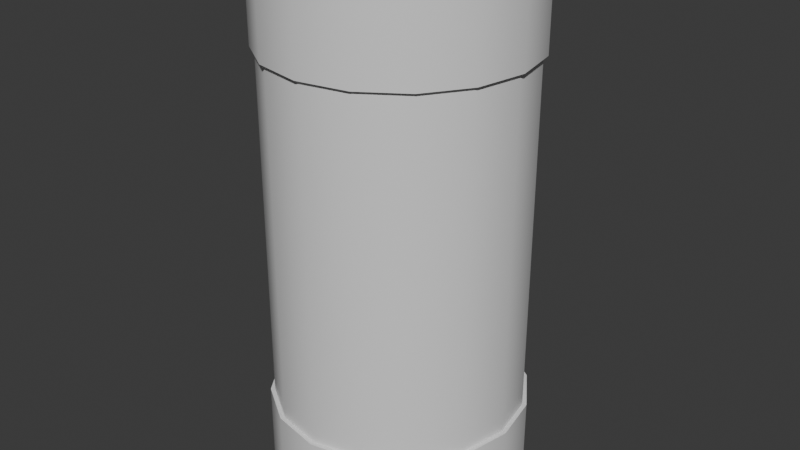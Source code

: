 # Source: pistol_part.blend  (saved by Blender 5.0.119; exported with 4.5.12 LTS)
import bpy
from mathutils import Matrix  # noqa: F401  (used for matrix-valued properties, if any)

bpy.ops.wm.read_factory_settings(use_empty=True)
scene = bpy.context.scene
scene.name = 'Scene'

# ---- collections
col_collection = bpy.data.collections.new('Collection'); scene.collection.children.link(col_collection)

# ---- materials (node trees are filled in below, after node groups)
mat_pistol_part = bpy.data.materials.new('pistol part')
mat_glass_cover = bpy.data.materials.new('glass cover')

# ---- node groups
ng_smooth_by_angle = bpy.data.node_groups.new('Smooth by Angle', 'GeometryNodeTree')
_s = ng_smooth_by_angle.interface.new_socket(name='Mesh', in_out='OUTPUT', socket_type='NodeSocketGeometry')
_s = ng_smooth_by_angle.interface.new_socket(name='Mesh', in_out='INPUT', socket_type='NodeSocketGeometry')
_s = ng_smooth_by_angle.interface.new_socket(name='Angle', in_out='INPUT', socket_type='NodeSocketFloat')
_s.subtype = 'ANGLE'
_s.default_value = 0.5236
_s.min_value = 0.0
_s.max_value = 3.142
_s.description = 'Maximum face angle for smooth edges'
_s = ng_smooth_by_angle.interface.new_socket(name='Ignore Sharpness', in_out='INPUT', socket_type='NodeSocketBool')
_s.force_non_field = True
ng_smooth_by_angle.is_modifier = True
_N = ng_smooth_by_angle.nodes; _L = ng_smooth_by_angle.links
n0 = _N.new('GeometryNodeSetShadeSmooth'); n0.name = 'Set Shade Smooth'; n0.location = (120, -80)
n0.domain = 'EDGE'
n1 = _N.new('GeometryNodeSetShadeSmooth'); n1.name = 'Set Shade Smooth.001'; n1.location = (300, -80)
n2 = _N.new('NodeGroupOutput'); n2.name = 'Group Output'; n2.location = (480, -80)
n3 = _N.new('GeometryNodeInputMeshEdgeAngle'); n3.name = 'Edge Angle'; n3.location = (-440, -240)
n4 = _N.new('NodeGroupInput'); n4.name = 'Group Input'; n4.location = (-80, -80)
n5 = _N.new('GeometryNodeInputEdgeSmooth'); n5.name = 'Is Edge Smooth'; n5.location = (-260, -120)
n6 = _N.new('GeometryNodeInputShadeSmooth'); n6.name = 'Is Shade Smooth'; n6.location = (-440, -397)
n7 = _N.new('FunctionNodeCompare'); n7.name = 'Compare'; n7.location = (-260, -260)
n7.operation = 'LESS_EQUAL'
n7.inputs[6].default_value = (0.0, 0.0, 0.0, 0.0)
n7.inputs[7].default_value = (0.0, 0.0, 0.0, 0.0)
n8 = _N.new('FunctionNodeBooleanMath'); n8.name = 'Boolean Math.001'; n8.location = (-80, -260)
n9 = _N.new('NodeGroupInput'); n9.name = 'Group Input.001'; n9.location = (-440, -329)
n10 = _N.new('NodeGroupInput'); n10.name = 'Group Input.002'; n10.location = (-259, -189)
n11 = _N.new('FunctionNodeBooleanMath'); n11.name = 'Boolean Math'; n11.location = (-80, -149)
n11.operation = 'OR'
n12 = _N.new('FunctionNodeBooleanMath'); n12.name = 'Boolean Math.002'; n12.location = (-260, -380)
n12.operation = 'OR'
n13 = _N.new('NodeGroupInput'); n13.name = 'Group Input.003'; n13.location = (-440, -460)
_L.new(n3.outputs[0], n7.inputs[0])
_L.new(n1.outputs[0], n2.inputs[0])
_L.new(n9.outputs[1], n7.inputs[1])
_L.new(n7.outputs[0], n8.inputs[0])
_L.new(n4.outputs[0], n0.inputs[0])
_L.new(n0.outputs[0], n1.inputs[0])
_L.new(n8.outputs[0], n0.inputs[2])
_L.new(n10.outputs[2], n11.inputs[1])
_L.new(n5.outputs[0], n11.inputs[0])
_L.new(n11.outputs[0], n0.inputs[1])
_L.new(n13.outputs[2], n12.inputs[1])
_L.new(n6.outputs[0], n12.inputs[0])
_L.new(n12.outputs[0], n8.inputs[1])
n2.is_active_output = True

# ---- material node trees
mat_pistol_part.use_nodes = True; mat_pistol_part.node_tree.nodes.clear()
_N = mat_pistol_part.node_tree.nodes; _L = mat_pistol_part.node_tree.links
n0 = _N.new('ShaderNodeBsdfPrincipled'); n0.name = 'Principled BSDF'; n0.location = (-200, 100)
n1 = _N.new('ShaderNodeOutputMaterial'); n1.name = 'Material Output'; n1.location = (200, 100)
_L.new(n0.outputs[0], n1.inputs[0])
n1.is_active_output = True
mat_glass_cover.use_nodes = True; mat_glass_cover.node_tree.nodes.clear()
_N = mat_glass_cover.node_tree.nodes; _L = mat_glass_cover.node_tree.links
n0 = _N.new('ShaderNodeBsdfPrincipled'); n0.name = 'Principled BSDF'; n0.location = (-200, 100)
n1 = _N.new('ShaderNodeOutputMaterial'); n1.name = 'Material Output'; n1.location = (200, 100)
_L.new(n0.outputs[0], n1.inputs[0])
n1.is_active_output = True

# ---- world
world_world = bpy.data.worlds.new('World'); scene.world = world_world
world_world.use_nodes = True; world_world.node_tree.nodes.clear()
_N = world_world.node_tree.nodes; _L = world_world.node_tree.links
n0 = _N.new('ShaderNodeOutputWorld'); n0.name = 'World Output'; n0.location = (200, 100)
n1 = _N.new('ShaderNodeBackground'); n1.name = 'Background'; n1.location = (-200, 100)
n1.inputs[0].default_value = (0.05088, 0.05088, 0.05088, 1.0)
_L.new(n1.outputs[0], n0.inputs[0])
n0.is_active_output = True
world_world.color = (0.05088, 0.05088, 0.05088)
world_world.sun_shadow_jitter_overblur = 0.0

# ---- meshes
me_cylinder = bpy.data.meshes.new('Cylinder')
me_cylinder.from_pydata([(-2.532e-09, 1.0, -2.069), (-2.532e-09, 1.0, 2.069), (0.3827, 0.9239, -2.069), (0.3827, 0.9239, 2.069), (0.7071, 0.7071, -2.069), (0.7071, 0.7071, 2.069), (0.9239, 0.3827, -2.069), (0.9239, 0.3827, 2.069), (1.0, -2.484e-09, -2.069), (1.0, -2.484e-09, 2.069), (0.9239, -0.3827, -2.069), (0.9239, -0.3827, 2.069), (0.7071, -0.7071, -2.069), (0.7071, -0.7071, 2.069), (0.3827, -0.9239, -2.069), (0.3827, -0.9239, 2.069), (-2.532e-09, -1.0, -2.069), (-2.532e-09, -1.0, 2.069), (-0.3827, -0.9239, -2.069), (-0.3827, -0.9239, 2.069), (-0.7071, -0.7071, -2.069), (-0.7071, -0.7071, 2.069), (-0.9239, -0.3827, -2.069), (-0.9239, -0.3827, 2.069), (-1.0, -2.484e-09, -2.069), (-1.0, -2.484e-09, 2.069), (-0.9239, 0.3827, -2.069), (-0.9239, 0.3827, 2.069), (-0.7071, 0.7071, -2.069), (-0.7071, 0.7071, 2.069), (-0.3827, 0.9239, -2.069), (-0.3827, 0.9239, 2.069), (-2.532e-09, 1.0, -1.08), (-2.532e-09, 1.0, 1.08), (0.3827, 0.9239, 1.08), (0.3827, 0.9239, -1.08), (0.7071, 0.7071, 1.08), (0.7071, 0.7071, -1.08), (0.9239, 0.3827, 1.08), (0.9239, 0.3827, -1.08), (1.0, -2.484e-09, 1.08), (1.0, -2.484e-09, -1.08), (0.9239, -0.3827, 1.08), (0.9239, -0.3827, -1.08), (0.7071, -0.7071, 1.08), (0.7071, -0.7071, -1.08), (0.3827, -0.9239, 1.08), (0.3827, -0.9239, -1.08), (-2.532e-09, -1.0, 1.08), (-2.532e-09, -1.0, -1.08), (-0.3827, -0.9239, 1.08), (-0.3827, -0.9239, -1.08), (-0.7071, -0.7071, 1.08), (-0.7071, -0.7071, -1.08), (-0.9239, -0.3827, 1.08), (-0.9239, -0.3827, -1.08), (-1.0, -2.484e-09, 1.08), (-1.0, -2.484e-09, -1.08), (-0.9239, 0.3827, 1.08), (-0.9239, 0.3827, -1.08), (-0.7071, 0.7071, 1.08), (-0.7071, 0.7071, -1.08), (-0.3827, 0.9239, 1.08), (-0.3827, 0.9239, -1.08), (0.7789, -1.694e-10, 0.7186), (0.7789, -1.694e-10, -0.7186), (-0.7789, -1.694e-10, 0.7186), (-0.7789, -1.694e-10, -0.7186), (0.5508, -0.5508, 0.7186), (0.5508, -0.5508, -0.7186), (-0.5508, 0.5508, 0.7186), (-0.5508, 0.5508, -0.7186), (0.7196, -0.2981, 0.7186), (0.7196, -0.2981, -0.7186), (0.2981, -0.7196, 0.7186), (0.2981, -0.7196, -0.7186), (-0.7196, 0.2981, 0.7186), (-0.7196, 0.2981, -0.7186), (-0.2981, 0.7196, 0.7186), (-0.2981, 0.7196, -0.7186), (-0.7196, -0.2981, 0.7186), (-0.7196, -0.2981, -0.7186), (0.7196, 0.2981, 0.7186), (0.7196, 0.2981, -0.7186), (-0.5508, -0.5508, 0.7186), (-0.5508, -0.5508, -0.7186), (0.5508, 0.5508, 0.7186), (0.5508, 0.5508, -0.7186), (-0.2981, -0.7196, 0.7186), (-0.2981, -0.7196, -0.7186), (0.2981, 0.7196, 0.7186), (0.2981, 0.7196, -0.7186), (-1.375e-09, -0.7789, 0.7186), (-1.375e-09, -0.7789, -0.7186), (-1.375e-09, 0.7789, -0.7186), (-1.375e-09, 0.7789, 0.7186)], [], [(33, 1, 3, 34), (34, 3, 5, 36), (36, 5, 7, 38), (38, 7, 9, 40), (40, 9, 11, 42), (42, 11, 13, 44), (44, 13, 15, 46), (46, 15, 17, 48), (48, 17, 19, 50), (50, 19, 21, 52), (52, 21, 23, 54), (54, 23, 25, 56), (56, 25, 27, 58), (58, 27, 29, 60), (3, 1, 31, 29, 27, 25, 23, 21, 19, 17, 15, 13, 11, 9, 7, 5), (60, 29, 31, 62), (62, 31, 1, 33), (0, 2, 4, 6, 8, 10, 12, 14, 16, 18, 20, 22, 24, 26, 28, 30), (68, 44, 46, 74), (20, 53, 55, 22), (10, 43, 45, 12), (82, 38, 40, 64), (24, 57, 59, 26), (84, 52, 54, 80), (72, 42, 44, 68), (4, 37, 39, 6), (66, 56, 58, 76), (18, 51, 53, 20), (8, 41, 43, 10), (86, 36, 38, 82), (22, 55, 57, 24), (88, 50, 52, 84), (64, 40, 42, 72), (0, 32, 35, 2), (80, 54, 56, 66), (16, 49, 51, 18), (90, 34, 36, 86), (76, 58, 60, 70), (6, 39, 41, 8), (26, 59, 61, 28), (12, 45, 47, 14), (70, 60, 62, 78), (74, 46, 48, 92), (28, 61, 63, 30), (14, 47, 49, 16), (78, 62, 33, 95), (30, 63, 32, 0), (2, 35, 37, 4), (92, 48, 50, 88), (95, 33, 34, 90), (32, 94, 91, 35), (94, 95, 90, 91), (49, 93, 89, 51), (93, 92, 88, 89), (63, 79, 94, 32), (79, 78, 95, 94), (47, 75, 93, 49), (75, 74, 92, 93), (61, 71, 79, 63), (71, 70, 78, 79), (59, 77, 71, 61), (77, 76, 70, 71), (35, 91, 87, 37), (91, 90, 86, 87), (55, 81, 67, 57), (81, 80, 66, 67), (41, 65, 73, 43), (65, 64, 72, 73), (51, 89, 85, 53), (89, 88, 84, 85), (37, 87, 83, 39), (87, 86, 82, 83), (57, 67, 77, 59), (67, 66, 76, 77), (43, 73, 69, 45), (73, 72, 68, 69), (53, 85, 81, 55), (85, 84, 80, 81), (39, 83, 65, 41), (83, 82, 64, 65), (45, 69, 75, 47), (69, 68, 74, 75)])
me_cylinder.polygons.foreach_set('use_smooth', [True] * 82)
_uv = me_cylinder.uv_layers.new(name='UVMap')
_uv.uv.foreach_set('vector', [0.376, 0.3191, 0.2767, 0.3191, 0.2767, 0.2799, 0.376, 0.2799, 0.376, 0.2799, 0.2767, 0.2799, 0.2767, 0.2408, 0.376, 0.2408, 0.376, 0.2408, 0.2767, 0.2408, 0.2767, 0.2016, 0.376, 0.2016, 0.376, 0.2016, 0.2767, 0.2016, 0.2767, 0.1625, 0.376, 0.1625, 0.376, 0.1625, 0.2767, 0.1625, 0.2767, 0.1233, 0.376, 0.1233, 0.376, 0.1233, 0.2767, 0.1233, 0.2767, 0.0842, 0.376, 0.0842, 0.376, 0.0842, 0.2767, 0.0842, 0.2767, 0.04505, 0.376, 0.04505, 0.376, 0.04505, 0.2767, 0.04505, 0.2767, 0.005904, 0.376, 0.005904, 0.376, 0.6322, 0.2767, 0.6322, 0.2767, 0.5931, 0.376, 0.5931, 0.376, 0.5931, 0.2767, 0.5931, 0.2767, 0.5539, 0.376, 0.5539, 0.376, 0.5539, 0.2767, 0.5539, 0.2767, 0.5148, 0.376, 0.5148, 0.376, 0.5148, 0.2767, 0.5148, 0.2767, 0.4757, 0.376, 0.4757, 0.376, 0.4757, 0.2767, 0.4757, 0.2767, 0.4365, 0.376, 0.4365, 0.376, 0.4365, 0.2767, 0.4365, 0.2767, 0.3974, 0.376, 0.3974, 0.9563, 0.7309, 0.9563, 0.77, 0.9413, 0.8062, 0.9136, 0.8339, 0.8775, 0.8489, 0.8383, 0.8489, 0.8022, 0.8339, 0.7745, 0.8062, 0.7595, 0.77, 0.7595, 0.7309, 0.7745, 0.6947, 0.8022, 0.667, 0.8383, 0.6521, 0.8775, 0.6521, 0.9136, 0.667, 0.9413, 0.6947, 0.376, 0.3974, 0.2767, 0.3974, 0.2767, 0.3582, 0.376, 0.3582, 0.376, 0.3582, 0.2767, 0.3582, 0.2767, 0.3191, 0.376, 0.3191, 0.6617, 0.9941, 0.6226, 0.9941, 0.5864, 0.9791, 0.5587, 0.9514, 0.5438, 0.9153, 0.5438, 0.8761, 0.5587, 0.84, 0.5864, 0.8123, 0.6226, 0.7973, 0.6617, 0.7973, 0.6979, 0.8123, 0.7256, 0.84, 0.7406, 0.8761, 0.7406, 0.9153, 0.7256, 0.9514, 0.6979, 0.9791, 0.6851, 0.4527, 0.6706, 0.4127, 0.7086, 0.4032, 0.7147, 0.4453, 0.1656, 0.0842, 0.2649, 0.0842, 0.2649, 0.1233, 0.1656, 0.1233, 0.1656, 0.5148, 0.2649, 0.5148, 0.2649, 0.5539, 0.1656, 0.5539, 0.6134, 0.5075, 0.5786, 0.4831, 0.6043, 0.4535, 0.6334, 0.4845, 0.1656, 0.1625, 0.2649, 0.1625, 0.2649, 0.2016, 0.1656, 0.2016, 0.6851, 0.7344, 0.6706, 0.7744, 0.6353, 0.7574, 0.6576, 0.7211, 0.6576, 0.4659, 0.6353, 0.4297, 0.6706, 0.4127, 0.6851, 0.4527, 0.1656, 0.3974, 0.2649, 0.3974, 0.2649, 0.4365, 0.1656, 0.4365, 0.6334, 0.7026, 0.6043, 0.7336, 0.5786, 0.704, 0.6134, 0.6796, 0.1656, 0.04505, 0.2649, 0.04505, 0.2649, 0.0842, 0.1656, 0.0842, 0.1656, 0.4757, 0.2649, 0.4757, 0.2649, 0.5148, 0.1656, 0.5148, 0.5986, 0.5341, 0.5595, 0.5173, 0.5786, 0.4831, 0.6134, 0.5075, 0.1656, 0.1233, 0.2649, 0.1233, 0.2649, 0.1625, 0.1656, 0.1625, 0.7147, 0.7418, 0.7086, 0.7839, 0.6706, 0.7744, 0.6851, 0.7344, 0.6334, 0.4845, 0.6043, 0.4535, 0.6353, 0.4297, 0.6576, 0.4659, 0.1656, 0.3191, 0.2649, 0.3191, 0.2649, 0.3582, 0.1656, 0.3582, 0.6576, 0.7211, 0.6353, 0.7574, 0.6043, 0.7336, 0.6334, 0.7026, 0.1656, 0.005904, 0.2649, 0.005904, 0.2649, 0.04505, 0.1656, 0.04505, 0.5894, 0.5632, 0.5477, 0.5546, 0.5595, 0.5173, 0.5986, 0.5341, 0.6134, 0.6796, 0.5786, 0.704, 0.5595, 0.6698, 0.5986, 0.653, 0.1656, 0.4365, 0.2649, 0.4365, 0.2649, 0.4757, 0.1656, 0.4757, 0.1656, 0.2016, 0.2649, 0.2016, 0.2649, 0.2408, 0.1656, 0.2408, 0.1656, 0.5539, 0.2649, 0.5539, 0.2649, 0.5931, 0.1656, 0.5931, 0.5986, 0.653, 0.5595, 0.6698, 0.5477, 0.6325, 0.5894, 0.6239, 0.7147, 0.4453, 0.7086, 0.4032, 0.7477, 0.4016, 0.7451, 0.444, 0.1656, 0.2408, 0.2649, 0.2408, 0.2649, 0.2799, 0.1656, 0.2799, 0.1656, 0.5931, 0.2649, 0.5931, 0.2649, 0.6322, 0.1656, 0.6322, 0.5894, 0.6239, 0.5477, 0.6325, 0.5438, 0.5935, 0.5863, 0.5935, 0.1656, 0.2799, 0.2649, 0.2799, 0.2649, 0.3191, 0.1656, 0.3191, 0.1656, 0.3582, 0.2649, 0.3582, 0.2649, 0.3974, 0.1656, 0.3974, 0.7451, 0.7431, 0.7477, 0.7855, 0.7086, 0.7839, 0.7147, 0.7418, 0.5863, 0.5935, 0.5438, 0.5935, 0.5477, 0.5546, 0.5894, 0.5632, 0.7477, 0.1978, 0.7052, 0.1978, 0.7021, 0.1675, 0.7437, 0.1589, 0.3878, 0.2498, 0.5319, 0.2498, 0.5319, 0.2803, 0.3878, 0.2803, 0.5438, 0.3898, 0.5463, 0.3474, 0.5768, 0.3461, 0.5829, 0.3882, 0.3878, 0.005904, 0.5319, 0.005904, 0.5319, 0.0364, 0.3878, 0.0364, 0.7437, 0.2368, 0.7021, 0.2282, 0.7052, 0.1978, 0.7477, 0.1978, 0.3878, 0.2193, 0.5319, 0.2193, 0.5319, 0.2498, 0.3878, 0.2498, 0.5829, 0.007524, 0.5768, 0.0496, 0.5463, 0.04834, 0.5438, 0.005904, 0.3878, 0.4633, 0.5319, 0.4633, 0.5319, 0.4938, 0.3878, 0.4938, 0.7319, 0.2741, 0.6929, 0.2573, 0.7021, 0.2282, 0.7437, 0.2368, 0.3878, 0.1889, 0.5319, 0.1889, 0.5319, 0.2193, 0.3878, 0.2193, 0.7128, 0.3083, 0.678, 0.2839, 0.6929, 0.2573, 0.7319, 0.2741, 0.3878, 0.1584, 0.5319, 0.1584, 0.5319, 0.1889, 0.3878, 0.1889, 0.7437, 0.1589, 0.7021, 0.1675, 0.6929, 0.1384, 0.7319, 0.1216, 0.3878, 0.2803, 0.5319, 0.2803, 0.5319, 0.3108, 0.3878, 0.3108, 0.6561, 0.3617, 0.6338, 0.3255, 0.6581, 0.3069, 0.6872, 0.3379, 0.3878, 0.09738, 0.5319, 0.09738, 0.5319, 0.1279, 0.3878, 0.1279, 0.6872, 0.05782, 0.6581, 0.08877, 0.6338, 0.07024, 0.6561, 0.03403, 0.3878, 0.3718, 0.5319, 0.3718, 0.5319, 0.4023, 0.3878, 0.4023, 0.5829, 0.3882, 0.5768, 0.3461, 0.6064, 0.3387, 0.6208, 0.3787, 0.3878, 0.0364, 0.5319, 0.0364, 0.5319, 0.06689, 0.3878, 0.06689, 0.7319, 0.1216, 0.6929, 0.1384, 0.678, 0.1118, 0.7128, 0.08741, 0.3878, 0.3108, 0.5319, 0.3108, 0.5319, 0.3413, 0.3878, 0.3413, 0.6872, 0.3379, 0.6581, 0.3069, 0.678, 0.2839, 0.7128, 0.3083, 0.3878, 0.1279, 0.5319, 0.1279, 0.5319, 0.1584, 0.3878, 0.1584, 0.6561, 0.03403, 0.6338, 0.07024, 0.6064, 0.057, 0.6208, 0.01703, 0.3878, 0.4023, 0.5319, 0.4023, 0.5319, 0.4328, 0.3878, 0.4328, 0.6208, 0.3787, 0.6064, 0.3387, 0.6338, 0.3255, 0.6561, 0.3617, 0.3878, 0.06689, 0.5319, 0.06689, 0.5319, 0.09738, 0.3878, 0.09738, 0.7128, 0.08741, 0.678, 0.1118, 0.6581, 0.08877, 0.6872, 0.05782, 0.3878, 0.3413, 0.5319, 0.3413, 0.5319, 0.3718, 0.3878, 0.3718, 0.6208, 0.01703, 0.6064, 0.057, 0.5768, 0.0496, 0.5829, 0.007524, 0.3878, 0.4328, 0.5319, 0.4328, 0.5319, 0.4633, 0.3878, 0.4633])
me_cylinder.materials.append(mat_pistol_part)
me_cylinder.use_paint_bone_selection = False
me_cylinder.use_paint_mask = True
me_cylinder.update()
me_cylinder_001 = bpy.data.meshes.new('Cylinder.001')
me_cylinder_001.from_pydata([(0.3827, 0.9239, -1.08), (0.7071, 0.7071, -1.08), (0.9239, 0.3827, -1.08), (1.0, 5.588e-09, -1.08), (0.9239, -0.3827, -1.08), (0.7071, -0.7071, -1.08), (0.3827, -0.9239, -1.08), (1.838e-08, -1.0, -1.08), (-0.3827, -0.9239, -1.08), (-0.7071, -0.7071, -1.08), (-0.9239, -0.3827, -1.08), (-1.0, 5.588e-09, -1.08), (-0.9239, 0.3827, -1.08), (-0.7071, 0.7071, -1.08), (1.838e-08, 1.0, -1.08), (-0.3827, 0.9239, -1.08), (-0.3827, 0.9239, 1.08), (-0.7071, 0.7071, 1.08), (-0.9239, 0.3827, 1.08), (-1.0, 5.588e-09, 1.08), (-0.9239, -0.3827, 1.08), (-0.7071, -0.7071, 1.08), (-0.3827, -0.9239, 1.08), (-4.47e-08, -1.0, 1.08), (0.3827, -0.9239, 1.08), (0.7071, -0.7071, 1.08), (0.9239, -0.3827, 1.08), (1.0, 5.588e-09, 1.08), (0.9239, 0.3827, 1.08), (0.7071, 0.7071, 1.08), (0.3827, 0.9239, 1.08), (-4.47e-08, 1.0, 1.08)], [], [(26, 4, 3, 27), (31, 14, 15, 16), (30, 0, 14, 31), (19, 11, 10, 20), (23, 7, 6, 24), (27, 3, 2, 28), (16, 15, 13, 17), (20, 10, 9, 21), (24, 6, 5, 25), (28, 2, 1, 29), (17, 13, 12, 18), (21, 9, 8, 22), (25, 5, 4, 26), (29, 1, 0, 30), (18, 12, 11, 19), (22, 8, 7, 23)])
me_cylinder_001.polygons.foreach_set('use_smooth', [True] * 16)
_uv = me_cylinder_001.uv_layers.new(name='UVMap')
_uv.uv.foreach_set('vector', [0.346, 0.8125, 5.461e-08, 0.8125, 5.188e-08, 0.75, 0.346, 0.75, 0.346, 0.5, 4.095e-08, 0.5, 3.822e-08, 0.4375, 0.346, 0.4375, 0.346, 0.5625, 4.368e-08, 0.5625, 4.095e-08, 0.5, 0.346, 0.5, 0.346, 0.25, 3.002e-08, 0.25, 2.729e-08, 0.1875, 0.346, 0.1875, 0.346, 1.0, 6.281e-08, 1.0, 6.007e-08, 0.9375, 0.346, 0.9375, 0.346, 0.75, 5.188e-08, 0.75, 4.915e-08, 0.6875, 0.346, 0.6875, 0.346, 0.4375, 3.822e-08, 0.4375, 3.549e-08, 0.375, 0.346, 0.375, 0.346, 0.1875, 2.729e-08, 0.1875, 2.456e-08, 0.125, 0.346, 0.125, 0.346, 0.9375, 6.007e-08, 0.9375, 5.734e-08, 0.875, 0.346, 0.875, 0.346, 0.6875, 4.915e-08, 0.6875, 4.641e-08, 0.625, 0.346, 0.625, 0.346, 0.375, 3.549e-08, 0.375, 3.276e-08, 0.3125, 0.346, 0.3125, 0.346, 0.125, 2.456e-08, 0.125, 2.732e-09, 0.0625, 0.346, 0.0625, 0.346, 0.875, 5.734e-08, 0.875, 5.461e-08, 0.8125, 0.346, 0.8125, 0.346, 0.625, 4.641e-08, 0.625, 4.368e-08, 0.5625, 0.346, 0.5625, 0.346, 0.3125, 3.276e-08, 0.3125, 3.002e-08, 0.25, 0.346, 0.25, 0.346, 0.0625, 2.732e-09, 0.0625, -8.347e-16, -1.91e-08, 0.346, -3.422e-08])
me_cylinder_001.materials.append(mat_glass_cover)
me_cylinder_001.update()
me_cylinder_002 = bpy.data.meshes.new('Cylinder.002')
me_cylinder_002.from_pydata([(1.118e-08, 1.034, -0.3381), (1.118e-08, 1.034, 0.3381), (0.3955, 0.9549, -0.3381), (0.3955, 0.9549, 0.3381), (0.7309, 0.7309, -0.3381), (0.7309, 0.7309, 0.3381), (0.9549, 0.3955, -0.3381), (0.9549, 0.3955, 0.3381), (1.034, -7.451e-09, -0.3381), (1.034, -7.451e-09, 0.3381), (0.9549, -0.3955, -0.3381), (0.9549, -0.3955, 0.3381), (0.7309, -0.7309, -0.3381), (0.7309, -0.7309, 0.3381), (0.3955, -0.9549, -0.3381), (0.3955, -0.9549, 0.3381), (1.118e-08, -1.034, -0.3381), (1.118e-08, -1.034, 0.3381), (-0.3955, -0.9549, -0.3381), (-0.3955, -0.9549, 0.3381), (-0.7309, -0.7309, -0.3381), (-0.7309, -0.7309, 0.3381), (-0.9549, -0.3955, -0.3381), (-0.9549, -0.3955, 0.3381), (-1.034, -7.451e-09, -0.3381), (-1.034, -7.451e-09, 0.3381), (-0.9549, 0.3955, -0.3381), (-0.9549, 0.3955, 0.3381), (-0.7309, 0.7309, -0.3381), (-0.7309, 0.7309, 0.3381), (-0.3955, 0.9549, -0.3381), (-0.3955, 0.9549, 0.3381)], [], [(0, 1, 3, 2), (2, 3, 5, 4), (4, 5, 7, 6), (6, 7, 9, 8), (8, 9, 11, 10), (10, 11, 13, 12), (12, 13, 15, 14), (14, 15, 17, 16), (16, 17, 19, 18), (18, 19, 21, 20), (20, 21, 23, 22), (22, 23, 25, 24), (24, 25, 27, 26), (26, 27, 29, 28), (3, 1, 31, 29, 27, 25, 23, 21, 19, 17, 15, 13, 11, 9, 7, 5), (28, 29, 31, 30), (30, 31, 1, 0), (0, 2, 4, 6, 8, 10, 12, 14, 16, 18, 20, 22, 24, 26, 28, 30)])
me_cylinder_002.polygons.foreach_set('use_smooth', [True] * 18)
_uv = me_cylinder_002.uv_layers.new(name='UVMap')
_uv.uv.foreach_set('vector', [0.005904, 0.3306, 0.07396, 0.3306, 0.07396, 0.3712, 0.005904, 0.3712, 0.005904, 0.3712, 0.07396, 0.3712, 0.07396, 0.4117, 0.005904, 0.4117, 0.005904, 0.4117, 0.07396, 0.4117, 0.07396, 0.4523, 0.005904, 0.4523, 0.005904, 0.4523, 0.07396, 0.4523, 0.07396, 0.4929, 0.005904, 0.4929, 0.005904, 0.4929, 0.07396, 0.4929, 0.07396, 0.5335, 0.005904, 0.5335, 0.005904, 0.5335, 0.07396, 0.5335, 0.07396, 0.5741, 0.005904, 0.5741, 0.005904, 0.5741, 0.07396, 0.5741, 0.07396, 0.6147, 0.005904, 0.6147, 0.005904, 0.6147, 0.07396, 0.6147, 0.07396, 0.6552, 0.005904, 0.6552, 0.005904, 0.005904, 0.07396, 0.005904, 0.07396, 0.04649, 0.005904, 0.04649, 0.005904, 0.04649, 0.07396, 0.04649, 0.07396, 0.08707, 0.005904, 0.08707, 0.005904, 0.08707, 0.07396, 0.08707, 0.07396, 0.1277, 0.005904, 0.1277, 0.005904, 0.1277, 0.07396, 0.1277, 0.07396, 0.1682, 0.005904, 0.1682, 0.005904, 0.1682, 0.07396, 0.1682, 0.07396, 0.2088, 0.005904, 0.2088, 0.005904, 0.2088, 0.07396, 0.2088, 0.07396, 0.2494, 0.005904, 0.2494, 0.2879, 0.848, 0.2473, 0.848, 0.2098, 0.8325, 0.1812, 0.8038, 0.1656, 0.7663, 0.1656, 0.7257, 0.1812, 0.6882, 0.2098, 0.6596, 0.2473, 0.644, 0.2879, 0.644, 0.3254, 0.6596, 0.354, 0.6882, 0.3696, 0.7257, 0.3696, 0.7663, 0.354, 0.8038, 0.3254, 0.8325, 0.005904, 0.2494, 0.07396, 0.2494, 0.07396, 0.29, 0.005904, 0.29, 0.005904, 0.29, 0.07396, 0.29, 0.07396, 0.3306, 0.005904, 0.3306, 0.775, 0.05007, 0.8037, 0.02141, 0.8411, 0.005904, 0.8816, 0.005904, 0.9191, 0.02141, 0.9477, 0.05007, 0.9633, 0.08751, 0.9633, 0.128, 0.9477, 0.1655, 0.9191, 0.1941, 0.8816, 0.2097, 0.8411, 0.2097, 0.8037, 0.1941, 0.775, 0.1655, 0.7595, 0.128, 0.7595, 0.08751])
me_cylinder_002.materials.append(mat_pistol_part)
me_cylinder_002.use_paint_bone_selection = False
me_cylinder_002.use_paint_mask = True
me_cylinder_002.update()
me_cylinder_003 = bpy.data.meshes.new('Cylinder.003')
me_cylinder_003.from_pydata([(-2.142e-08, 1.034, -0.3381), (-2.142e-08, 1.034, 0.3381), (0.3955, 0.9549, -0.3381), (-0.3955, 0.9549, -0.3381), (-0.7309, 0.7309, -0.3381), (-0.3955, 0.9549, 0.3381), (-0.7309, 0.7309, 0.3381), (-0.9549, 0.3955, 0.3381), (-1.034, -1.118e-08, 0.3381), (-0.9549, 0.3955, -0.3381), (-1.034, -1.118e-08, -0.3381), (-0.9549, -0.3955, -0.3381), (-0.7309, -0.7309, -0.3381), (-0.9549, -0.3955, 0.3381), (-0.7309, -0.7309, 0.3381), (-0.3955, -0.9549, 0.3381), (-2.142e-08, -1.034, 0.3381), (-0.3955, -0.9549, -0.3381), (-2.142e-08, -1.034, -0.3381), (0.3955, -0.9549, -0.3381), (0.7309, -0.7309, -0.3381), (0.3955, -0.9549, 0.3381), (0.7309, -0.7309, 0.3381), (0.9549, -0.3955, 0.3381), (0.9549, -0.3955, -0.3381), (1.034, -1.118e-08, 0.3381), (1.034, -1.118e-08, -0.3381), (0.9549, 0.3955, 0.3381), (0.9549, 0.3955, -0.3381), (0.7309, 0.7309, 0.3381), (0.7309, 0.7309, -0.3381), (0.3955, 0.9549, 0.3381)], [], [(3, 5, 1, 0), (0, 1, 31, 2), (12, 11, 10, 9, 4, 3, 0, 2, 30, 28, 26, 24, 20, 19, 18, 17), (4, 6, 5, 3), (23, 25, 27, 29, 31, 1, 5, 6, 7, 8, 13, 14, 15, 16, 21, 22), (9, 7, 6, 4), (10, 8, 7, 9), (11, 13, 8, 10), (12, 14, 13, 11), (17, 15, 14, 12), (18, 16, 15, 17), (19, 21, 16, 18), (20, 22, 21, 19), (24, 23, 22, 20), (26, 25, 23, 24), (28, 27, 25, 26), (30, 29, 27, 28), (2, 31, 29, 30)])
me_cylinder_003.polygons.foreach_set('use_smooth', [True] * 18)
_uv = me_cylinder_003.uv_layers.new(name='UVMap')
_uv.uv.foreach_set('vector', [0.08577, 0.29, 0.1538, 0.29, 0.1538, 0.3306, 0.08577, 0.3306, 0.08577, 0.3306, 0.1538, 0.3306, 0.1538, 0.3712, 0.08577, 0.3712, 0.963, 0.5183, 0.963, 0.5587, 0.9475, 0.5961, 0.9189, 0.6248, 0.8815, 0.6402, 0.841, 0.6402, 0.8036, 0.6248, 0.775, 0.5961, 0.7595, 0.5587, 0.7595, 0.5183, 0.775, 0.4809, 0.8036, 0.4522, 0.841, 0.4368, 0.8815, 0.4368, 0.9189, 0.4522, 0.9475, 0.4809, 0.08577, 0.2494, 0.1538, 0.2494, 0.1538, 0.29, 0.08577, 0.29, 0.7595, 0.3434, 0.7595, 0.303, 0.775, 0.2656, 0.8036, 0.2369, 0.841, 0.2215, 0.8815, 0.2215, 0.9189, 0.2369, 0.9475, 0.2656, 0.963, 0.303, 0.963, 0.3434, 0.9475, 0.3808, 0.9189, 0.4095, 0.8815, 0.4249, 0.841, 0.4249, 0.8036, 0.4095, 0.775, 0.3808, 0.08577, 0.2088, 0.1538, 0.2088, 0.1538, 0.2494, 0.08577, 0.2494, 0.08577, 0.1682, 0.1538, 0.1682, 0.1538, 0.2088, 0.08577, 0.2088, 0.08577, 0.1277, 0.1538, 0.1277, 0.1538, 0.1682, 0.08577, 0.1682, 0.08577, 0.08707, 0.1538, 0.08707, 0.1538, 0.1277, 0.08577, 0.1277, 0.08577, 0.04649, 0.1538, 0.04649, 0.1538, 0.08707, 0.08577, 0.08707, 0.08577, 0.005904, 0.1538, 0.005904, 0.1538, 0.04649, 0.08577, 0.04649, 0.08577, 0.6147, 0.1538, 0.6147, 0.1538, 0.6552, 0.08577, 0.6552, 0.08577, 0.5741, 0.1538, 0.5741, 0.1538, 0.6147, 0.08577, 0.6147, 0.08577, 0.5335, 0.1538, 0.5335, 0.1538, 0.5741, 0.08577, 0.5741, 0.08577, 0.4929, 0.1538, 0.4929, 0.1538, 0.5335, 0.08577, 0.5335, 0.08577, 0.4523, 0.1538, 0.4523, 0.1538, 0.4929, 0.08577, 0.4929, 0.08577, 0.4117, 0.1538, 0.4117, 0.1538, 0.4523, 0.08577, 0.4523, 0.08577, 0.3712, 0.1538, 0.3712, 0.1538, 0.4117, 0.08577, 0.4117])
me_cylinder_003.materials.append(mat_pistol_part)
me_cylinder_003.update()

# ---- objects
ob_cylinder = bpy.data.objects.new('Cylinder', me_cylinder)
ob_cylinder_001 = bpy.data.objects.new('Cylinder.001', me_cylinder_001)
ob_cylinder_002 = bpy.data.objects.new('Cylinder.002', me_cylinder_002)
ob_cylinder_003 = bpy.data.objects.new('Cylinder.003', me_cylinder_003)

# ---- transforms, parenting, visibility, modifiers, constraints
ob_cylinder.location = (2.532e-09, 2.484e-09, 2.484e-09)
_m = ob_cylinder.modifiers.new('Smooth by Angle', 'NODES')
_m.node_group = ng_smooth_by_angle
_m.use_pin_to_last = True
_m.show_group_selector = False
ob_cylinder_001.location = (4.47e-08, -5.588e-09, 0.0)
_m = ob_cylinder_001.modifiers.new('Smooth by Angle', 'NODES')
_m.node_group = ng_smooth_by_angle
_m.use_pin_to_last = True
_m.show_group_selector = False
ob_cylinder_002.location = (-2.608e-08, -3.725e-09, 1.757)
_m = ob_cylinder_002.modifiers.new('Smooth by Angle', 'NODES')
_m.node_group = ng_smooth_by_angle
_m.use_pin_to_last = True
_m.show_group_selector = False
ob_cylinder_003.location = (6.519e-09, 0.0, -1.757)
_m = ob_cylinder_003.modifiers.new('Smooth by Angle', 'NODES')
_m.node_group = ng_smooth_by_angle
_m.use_pin_to_last = True
_m.show_group_selector = False

# ---- collection membership
col_collection.objects.link(ob_cylinder)
col_collection.objects.link(ob_cylinder_001)
col_collection.objects.link(ob_cylinder_002)
col_collection.objects.link(ob_cylinder_003)

# ---- scene / render settings (as saved in the file)
scene.frame_start = 1; scene.frame_end = 250; scene.frame_set(232)
scene.render.engine = 'BLENDER_EEVEE_NEXT'
scene.render.bake_bias = 0.0
scene.render.bake_samples = 0
bpy.context.view_layer.update()

# ---- added for rendering (the .blend has no active camera and no usable light): camera, sun
cam_auto = bpy.data.cameras.new('AutoCamera')
cam_auto.lens = 50.0
cam_auto.sensor_width = 36.0
cam_auto.clip_end = 1000.0
ob_auto_camera = bpy.data.objects.new('AutoCamera', cam_auto)
scene.collection.objects.link(ob_auto_camera)
ob_auto_camera.location = (4.72721, -5.67265, 3.78177)
ob_auto_camera.rotation_euler = (1.09748, -7.21219e-08, 0.694738)
scene.camera = ob_auto_camera
light_auto_sun = bpy.data.lights.new('AutoSun', 'SUN')
light_auto_sun.energy = 3.0
light_auto_sun.angle = 0.0523599
ob_auto_sun = bpy.data.objects.new('AutoSun', light_auto_sun)
scene.collection.objects.link(ob_auto_sun)
ob_auto_sun.rotation_euler = (0.872665, 0.174533, 0.523599)
bpy.context.view_layer.update()
